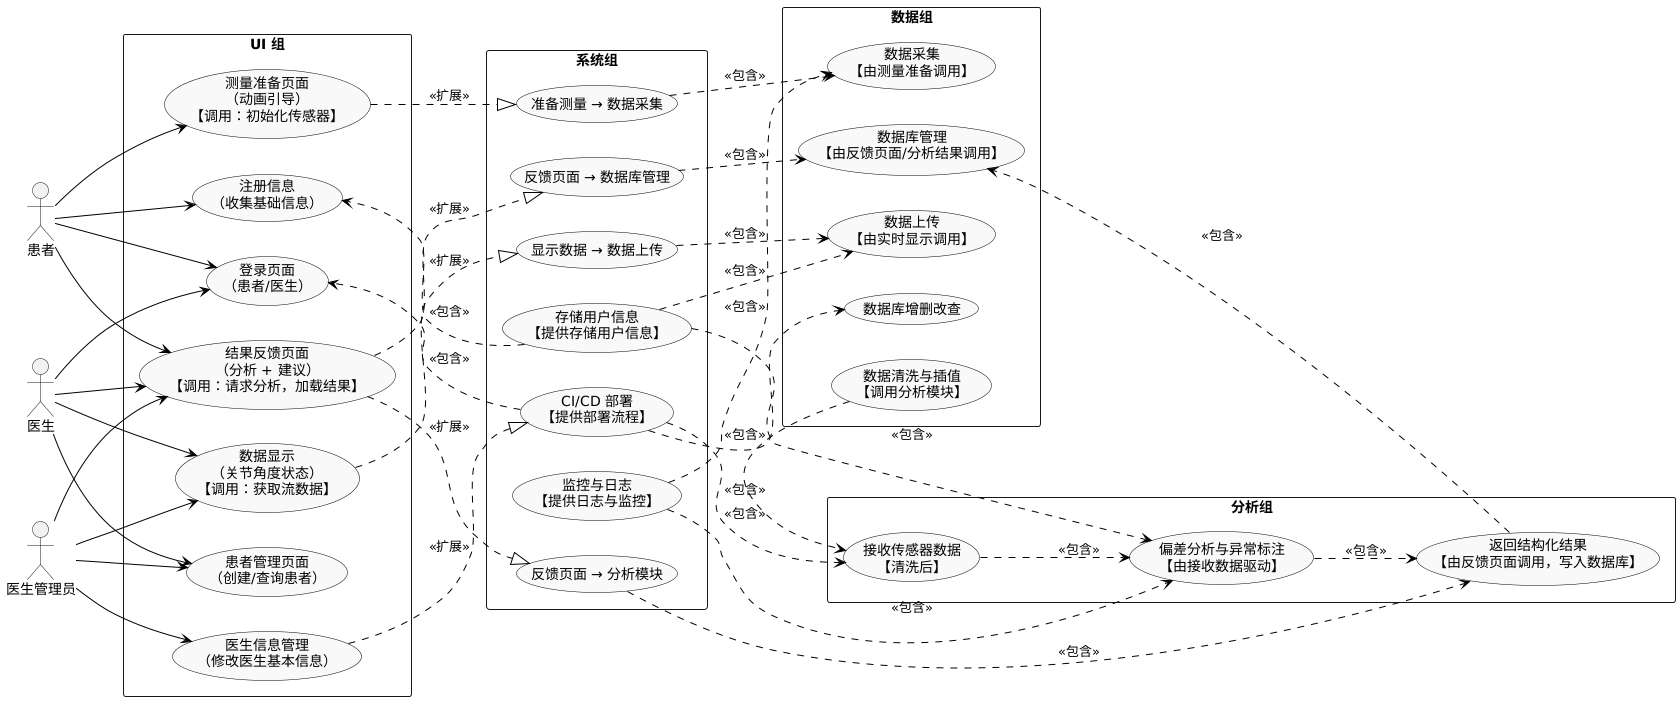

The diagram above was rendered by PlantUML. Its source (embedded in the PNG):
@startuml
left to right direction
skinparam packageStyle rectangle
skinparam usecase {
  BackgroundColor #F9F9F9
  BorderColor black
  ArrowColor black
}

actor "患者" as Patient
actor "医生" as Doctor
actor "医生管理员" as AdminDoctor

package "UI 组" {
  usecase "登录页面\n（患者/医生）" as UC_Login
  usecase "注册信息\n（收集基础信息）" as UC_Register
  usecase "患者管理页面\n（创建/查询患者）" as UC_PatientManage
  usecase "测量准备页面\n（动画引导）\n【调用：初始化传感器】" as UC_PrepareMeasure
  usecase "数据显示\n（关节角度状态）\n【调用：获取流数据】" as UC_RealTimeDisplay
  usecase "结果反馈页面\n（分析 + 建议）\n【调用：请求分析，加载结果】" as UC_ResultFeedback
  usecase "医生信息管理\n（修改医生基本信息）" as UC_DoctorInfoManage
}

package "系统组" {
  usecase "CI/CD 部署\n【提供部署流程】" as UC_CICD
  usecase "存储用户信息\n【提供存储用户信息】" as UC_API
  usecase "监控与日志\n【提供日志与监控】" as UC_Log
  usecase "准备测量 → 数据采集" as UC_UItoDataCollect
  usecase "显示数据 → 数据上传" as UC_UItoDataUpload
  usecase "反馈页面 → 数据库管理" as UC_UItoDBManage
  usecase "反馈页面 → 分析模块" as UC_UItoAnalysis
}

package "数据组" {
  usecase "数据采集\n【由测量准备调用】" as UC_DataCollect
  usecase "数据上传\n【由实时显示调用】" as UC_DataUpload
  usecase "数据清洗与插值\n【调用分析模块】" as UC_DataClean
  usecase "数据库增删改查" as UC_CRUD
  usecase "数据库管理\n【由反馈页面/分析结果调用】" as UC_DBManage
}

package "分析组" {
  usecase "接收传感器数据\n【清洗后】" as UC_ReceiveData
  usecase "偏差分析与异常标注\n【由接收数据驱动】" as UC_Analysis
  usecase "返回结构化结果\n【由反馈页面调用，写入数据库】" as UC_ResultReturn
}

' 用户与 UI 组交互
Patient --> UC_Login
Doctor --> UC_Login
Patient --> UC_Register
Doctor --> UC_PatientManage
Patient --> UC_PrepareMeasure
Patient --> UC_ResultFeedback
Doctor --> UC_RealTimeDisplay
Doctor --> UC_ResultFeedback

' 医生管理员交互
AdminDoctor --> UC_PatientManage
AdminDoctor --> UC_ResultFeedback
AdminDoctor --> UC_RealTimeDisplay
AdminDoctor --> UC_DoctorInfoManage

' UI 组与系统组的交互（扩展：条件触发）
UC_PrepareMeasure ..|> UC_UItoDataCollect : <<扩展>>
UC_RealTimeDisplay ..|> UC_UItoDataUpload : <<扩展>>
UC_ResultFeedback ..|> UC_UItoDBManage : <<扩展>>
UC_ResultFeedback ..|> UC_UItoAnalysis : <<扩展>>
UC_DoctorInfoManage ..|> UC_CICD: <<扩展>>

' 系统组与数据/分析组交互（包含：必要流程）
UC_UItoDataCollect ..> UC_DataCollect : <<包含>>
UC_UItoDataUpload ..> UC_DataUpload : <<包含>>
UC_UItoDBManage ..> UC_DBManage : <<包含>>
UC_UItoAnalysis ..> UC_ResultReturn : <<包含>>

' 分析组内部流程
UC_ReceiveData ..> UC_Analysis : <<包含>>
UC_Analysis ..> UC_ResultReturn : <<包含>>

' 数据组与分析组交互
UC_DataClean ..> UC_ReceiveData : <<包含>>
UC_ResultReturn ..> UC_DBManage : <<包含>>

' 系统组支持 UI 用例
UC_CICD ..> UC_Login : <<包含>>
UC_API ..> UC_Register : <<包含>>

' 系统组支持数据组用例
UC_CICD ..> UC_CRUD : <<包含>>
UC_API ..> UC_DataUpload : <<包含>>
UC_Log ..> UC_DataCollect : <<包含>>

' 系统组支持分析组用例
UC_CICD ..> UC_ReceiveData : <<包含>>
UC_API ..> UC_Analysis : <<包含>>
UC_Log ..> UC_Analysis : <<包含>>
@enduml